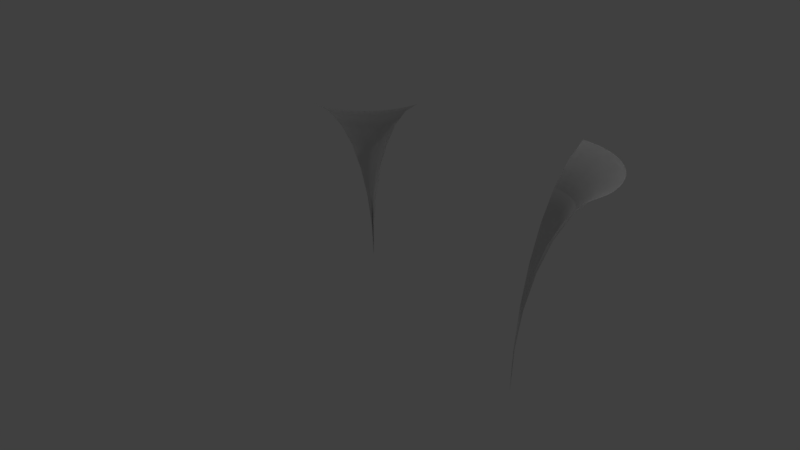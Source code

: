 # Source: hallway3.blend  (saved by Blender 2.77.0; exported with 4.5.12 LTS)
import bpy
from mathutils import Matrix  # noqa: F401  (used for matrix-valued properties, if any)

bpy.ops.wm.read_factory_settings(use_empty=True)
scene = bpy.context.scene
scene.name = 'Scene'

# ---- collections
col_collection_1 = bpy.data.collections.new('Collection 1'); scene.collection.children.link(col_collection_1)

# ---- world
world_world = bpy.data.worlds.new('World'); scene.world = world_world
world_world.color = (0.05088, 0.05088, 0.05088)
world_world.use_sun_shadow = False
world_world.sun_shadow_jitter_overblur = 0.0
world_world.cycles.sampling_method = 'MANUAL'

# ---- cameras
cam_camera = bpy.data.cameras.new('Camera')
cam_camera.clip_end = 100.0
cam_camera.lens = 35.0
cam_camera.sensor_width = 32.0
cam_camera.sensor_height = 18.0
cam_camera.ortho_scale = 7.314
cam_camera.dof.focus_distance = 0.0
cam_camera.dof.aperture_fstop = 128.0

# ---- lights
light_lamp = bpy.data.lights.new('Lamp', 'POINT')
light_lamp.transmission_factor = 0.0
light_lamp.cutoff_distance = 30.0
light_lamp.energy = 100.0
light_lamp.shadow_buffer_clip_start = 1.001
light_lamp.shadow_soft_size = 0.1
light_lamp.shadow_maximum_resolution = 0.006
light_lamp.use_absolute_resolution = True

# ---- meshes
me_cylinder_001 = bpy.data.meshes.new('Cylinder.001')
me_cylinder_001.from_pydata([(0.0, 1.0, 1.0), (0.1951, 0.9808, 1.0), (0.3827, 0.9239, 1.0), (0.5556, 0.8315, 1.0), (0.7071, 0.7071, 1.0), (0.8315, 0.5556, 1.0), (0.9239, 0.3827, 1.0), (0.9808, 0.1951, 1.0), (1.0, 7.55e-08, 1.0), (-1.0, 9.656e-07, 1.0), (-0.9808, 0.1951, 1.0), (-0.9239, 0.3827, 1.0), (-0.8315, 0.5556, 1.0), (-0.7071, 0.7071, 1.0), (-0.5556, 0.8315, 1.0), (-0.3827, 0.9239, 1.0), (-0.1951, 0.9808, 1.0), (0.5556, 0.8315, 1.0), (-0.5707, 0.8315, 1.115), (0.3827, 0.9239, 1.0), (-0.5824, 0.8315, 1.152), (-0.7248, 0.7071, 1.1), (-0.8416, 0.5556, 1.058), (-0.9285, 0.3827, 1.026), (-0.9819, 0.1951, 1.007), (-0.8122, 0.8315, 1.403), (-0.9809, 0.1951, 1.002), (-0.9242, 0.3827, 1.007), (-0.8321, 0.5556, 1.015), (-0.7082, 0.7071, 1.026), (-0.5573, 0.8315, 1.039), (-0.385, 0.9239, 1.054), (-0.1982, 0.9808, 1.07), (0.1951, 0.9808, 1.0), (-0.7171, 0.7071, 1.076), (-0.8372, 0.5556, 1.044), (-0.2225, 0.9808, 1.208), (-0.8762, 0.7071, 1.265), (-0.9288, 0.5556, 1.153), (-0.9678, 0.3827, 1.069), (-0.9919, 0.1951, 1.017), (-0.5975, 0.9808, 1.697), (-0.9811, 0.1951, 1.003), (-0.925, 0.3827, 1.013), (-0.834, 0.5556, 1.029), (-0.7116, 0.7071, 1.051), (-0.5623, 0.8315, 1.077), (-0.3921, 0.9239, 1.107), (-0.2073, 0.9808, 1.14), (0.0, 1.0, 1.0), (-0.9265, 0.3827, 1.02), (-0.9814, 0.1951, 1.005), (-0.4037, 0.9239, 1.16), (-0.6913, 0.9239, 1.535), (-0.7778, 0.8315, 1.385), (-0.8536, 0.7071, 1.254), (-0.9157, 0.5556, 1.146), (-0.9619, 0.3827, 1.066), (-0.9814, 0.1951, 1.005), (-0.9265, 0.3827, 1.02), (-0.8372, 0.5556, 1.044), (-0.7171, 0.7071, 1.076), (-0.5707, 0.8315, 1.115), (-0.4037, 0.9239, 1.16), (-0.2225, 0.9808, 1.208), (-0.2073, 0.9808, 1.14), (-0.3921, 0.9239, 1.107), (-0.5623, 0.8315, 1.077), (-0.9904, 0.1951, 1.017), (-0.5383, 0.9808, 1.659), (-0.6459, 0.9239, 1.506), (-0.7451, 0.8315, 1.364), (-0.832, 0.7071, 1.24), (-0.9033, 0.5556, 1.138), (-0.9819, 0.1951, 1.007), (-0.9285, 0.3827, 1.026), (-0.8416, 0.5556, 1.058), (-0.7248, 0.7071, 1.1), (-0.5824, 0.8315, 1.152), (-0.4199, 0.9239, 1.211), (-0.2436, 0.9808, 1.275), (-0.7116, 0.7071, 1.051), (-0.834, 0.5556, 1.029), (-0.925, 0.3827, 1.013), (-0.9563, 0.3827, 1.062), (-0.989, 0.1951, 1.016), (-0.4826, 0.9808, 1.617), (-0.6032, 0.9239, 1.473), (-0.7143, 0.8315, 1.34), (-0.8117, 0.7071, 1.224), (-0.9826, 0.1951, 1.008), (-0.931, 0.3827, 1.032), (-0.8473, 0.5556, 1.071), (-0.7345, 0.7071, 1.124), (-0.5972, 0.8315, 1.188), (-0.4405, 0.9239, 1.261), (-0.2705, 0.9808, 1.34), (-0.9811, 0.1951, 1.003), (-0.1982, 0.9808, 1.07), (-0.385, 0.9239, 1.054), (-0.8917, 0.5556, 1.129), (-0.9511, 0.3827, 1.058), (-0.9876, 0.1951, 1.015), (-0.4308, 0.9808, 1.569), (-0.5635, 0.9239, 1.437), (-0.6857, 0.8315, 1.314), (-0.9834, 0.1951, 1.01), (-0.9341, 0.3827, 1.038), (-0.854, 0.5556, 1.084), (-0.7463, 0.7071, 1.146), (-0.6151, 0.8315, 1.222), (-0.4654, 0.9239, 1.309), (-0.3029, 0.9808, 1.402), (-0.5573, 0.8315, 1.039), (-0.7082, 0.7071, 1.026), (-0.8321, 0.5556, 1.015), (-0.7929, 0.7071, 1.207), (-0.8808, 0.5556, 1.119), (-0.9462, 0.3827, 1.054), (-0.9864, 0.1951, 1.014), (-0.3834, 0.9808, 1.517), (-0.5271, 0.9239, 1.397), (-0.9843, 0.1951, 1.011), (-0.9376, 0.3827, 1.044), (-0.8619, 0.5556, 1.097), (-0.7601, 0.7071, 1.168), (-0.6359, 0.8315, 1.255), (-0.4943, 0.9239, 1.354), (-0.3407, 0.9808, 1.462), (-0.9242, 0.3827, 1.007), (-0.9809, 0.1951, 1.002), (-0.1951, 0.9808, 1.0), (-0.6595, 0.8315, 1.286), (-0.7756, 0.7071, 1.188), (-0.8709, 0.5556, 1.108), (-0.9417, 0.3827, 1.049), (-0.9853, 0.1951, 1.012), (-0.3407, 0.9808, 1.462), (-0.9853, 0.1951, 1.012), (-0.9417, 0.3827, 1.049), (-0.8709, 0.5556, 1.108), (-0.7756, 0.7071, 1.188), (-0.6595, 0.8315, 1.286), (-0.5271, 0.9239, 1.397), (-0.3834, 0.9808, 1.517), (-0.3827, 0.9239, 1.0), (-0.5556, 0.8315, 1.0), (-0.7071, 0.7071, 1.0), (-0.4943, 0.9239, 1.354), (-0.6359, 0.8315, 1.255), (-0.7601, 0.7071, 1.168), (-0.8619, 0.5556, 1.097), (-0.9376, 0.3827, 1.044), (-0.9843, 0.1951, 1.011), (-0.9864, 0.1951, 1.014), (-0.9462, 0.3827, 1.054), (-0.8808, 0.5556, 1.119), (-0.7929, 0.7071, 1.207), (-0.6857, 0.8315, 1.314), (-0.5635, 0.9239, 1.437), (-0.4308, 0.9808, 1.569), (-0.8315, 0.5556, 1.0), (-0.9239, 0.3827, 1.0), (-0.9808, 0.1951, 1.0), (-0.3029, 0.9808, 1.402), (-0.4654, 0.9239, 1.309), (-0.6151, 0.8315, 1.222), (-0.7463, 0.7071, 1.146), (-0.854, 0.5556, 1.084), (-0.9341, 0.3827, 1.038), (-0.9876, 0.1951, 1.015), (-0.9511, 0.3827, 1.058), (-0.8917, 0.5556, 1.129), (-0.8117, 0.7071, 1.224), (-0.7143, 0.8315, 1.34), (-0.6032, 0.9239, 1.473), (-0.4826, 0.9808, 1.617), (-1.0, 9.656e-07, 1.0), (1.0, 7.55e-08, 1.0), (0.9808, 0.1951, 1.0), (-0.9834, 0.1951, 1.01), (-0.2705, 0.9808, 1.34), (-0.4405, 0.9239, 1.261), (-0.5972, 0.8315, 1.188), (-0.7345, 0.7071, 1.124), (-0.8473, 0.5556, 1.071), (-0.989, 0.1951, 1.016), (-0.9563, 0.3827, 1.062), (-0.9033, 0.5556, 1.138), (-0.832, 0.7071, 1.24), (-0.7451, 0.8315, 1.364), (-0.6459, 0.9239, 1.506), (-0.5383, 0.9808, 1.659), (0.9239, 0.3827, 1.0), (-0.931, 0.3827, 1.032), (-0.9826, 0.1951, 1.008), (-0.2436, 0.9808, 1.275), (-0.4199, 0.9239, 1.211), (-0.9904, 0.1951, 1.017), (-0.9619, 0.3827, 1.066), (-0.9157, 0.5556, 1.146), (-0.8536, 0.7071, 1.254), (-0.7778, 0.8315, 1.385), (-0.6913, 0.9239, 1.535), (-0.5975, 0.9808, 1.697), (0.8315, 0.5556, 1.0), (-0.9919, 0.1951, 1.017), (-0.9678, 0.3827, 1.069), (-0.9288, 0.5556, 1.153), (-0.8762, 0.7071, 1.265), (-0.8122, 0.8315, 1.403), (-0.7391, 0.9239, 1.559), (-0.6598, 0.9808, 1.729), (0.7071, 0.7071, 1.0), (-0.9934, 0.1951, 1.018), (-0.974, 0.3827, 1.072), (-0.9424, 0.5556, 1.158), (-0.8998, 0.7071, 1.275), (-0.848, 0.8315, 1.418), (-0.7889, 0.9239, 1.58), (-0.7247, 0.9808, 1.756), (-0.995, 0.1951, 1.019), (-0.9803, 0.3827, 1.074), (-0.9564, 0.5556, 1.163), (-0.9242, 0.7071, 1.283), (-0.885, 0.8315, 1.429), (-0.8402, 0.9239, 1.596), (-0.7917, 0.9808, 1.777), (-0.9967, 0.1951, 1.019), (-0.9868, 0.3827, 1.075), (-0.9707, 0.5556, 1.166), (-0.9491, 0.7071, 1.288), (-0.9228, 0.8315, 1.438), (-0.8928, 0.9239, 1.608), (-0.8602, 0.9808, 1.793), (-0.9934, 0.1951, 1.018), (-0.6598, 0.9808, 1.729), (-0.7391, 0.9239, 1.559), (-0.9983, 0.1951, 1.019), (-0.9934, 0.3827, 1.076), (-0.9853, 0.5556, 1.168), (-0.9745, 0.7071, 1.292), (-0.9613, 0.8315, 1.443), (-0.9462, 0.9239, 1.615), (-0.9298, 0.9808, 1.802), (-1.0, 1.0, 2.0), (-1.0, 0.9808, 2.195), (-1.0, 0.9239, 2.383), (-1.0, 0.8315, 2.556), (-1.0, 0.7071, 2.707), (-1.0, 0.5556, 2.831), (-1.0, 0.3827, 2.924), (-1.0, 0.1951, 2.981), (-1.0, 1.144e-07, 3.0), (-1.0, 0.1951, 1.019), (-1.0, 0.3827, 1.076), (-1.0, 0.5556, 1.169), (-1.0, 0.7071, 1.293), (-1.0, 0.8315, 1.444), (-1.0, 0.9239, 1.617), (-1.0, 0.9808, 1.805), (-0.974, 0.3827, 1.072), (-0.9424, 0.5556, 1.158), (-0.8998, 0.7071, 1.275), (-0.848, 0.8315, 1.418), (-0.7889, 0.9239, 1.58), (-0.7247, 0.9808, 1.756), (-0.995, 0.1951, 1.019), (-0.9803, 0.3827, 1.074), (-0.9564, 0.5556, 1.163), (-0.9242, 0.7071, 1.283), (-0.885, 0.8315, 1.429), (-0.8402, 0.9239, 1.596), (-0.7917, 0.9808, 1.777), (-0.9967, 0.1951, 1.019), (-0.9868, 0.3827, 1.075), (-0.9707, 0.5556, 1.166), (-0.9491, 0.7071, 1.288), (-0.9228, 0.8315, 1.438), (-0.8928, 0.9239, 1.608), (-0.8602, 0.9808, 1.793), (-0.9983, 0.1951, 1.019), (-0.9934, 0.3827, 1.076), (-0.9853, 0.5556, 1.168), (-0.9745, 0.7071, 1.292), (-0.9613, 0.8315, 1.443), (-0.9462, 0.9239, 1.615), (-0.9298, 0.9808, 1.802), (-1.0, 1.0, 2.0), (-1.0, 0.9808, 2.195), (-1.0, 0.9239, 2.383), (-1.0, 0.8315, 2.556), (-1.0, 0.7071, 2.707), (-1.0, 0.5556, 2.831), (-1.0, 0.3827, 2.924), (-1.0, 0.1951, 2.981), (-1.0, 1.144e-07, 3.0), (-1.0, 0.1951, 1.019), (-1.0, 0.3827, 1.076), (-1.0, 0.5556, 1.169), (-1.0, 0.7071, 1.293), (-1.0, 0.8315, 1.444), (-1.0, 0.9239, 1.617), (-1.0, 0.9808, 1.805)], [(1, 0), (2, 1), (3, 2), (4, 3), (5, 4), (6, 5), (7, 6), (8, 7), (0, 16), (179, 193), (193, 205), (213, 17), (17, 19), (19, 33), (205, 213), (33, 49), (49, 131), (178, 179), (246, 245), (247, 246), (248, 247), (249, 248), (250, 249), (251, 250), (252, 251), (253, 252), (245, 260), (289, 288), (290, 289), (291, 290), (292, 291), (293, 292), (294, 293), (295, 294), (296, 295), (288, 303)], [(29, 28, 44, 45), (9, 26, 42), (28, 27, 43, 44), (27, 26, 42, 43), (264, 263, 270, 271), (237, 25, 264, 265), (273, 272, 279, 280), (262, 261, 268, 269), (15, 14, 30, 31), (20, 21, 184, 183), (16, 15, 31, 32), (22, 23, 194, 185), (177, 130, 97), (177, 195, 180), (195, 180, 169, 194), (194, 169, 168, 185), (185, 168, 167, 184), (181, 182, 165, 164), (265, 264, 271, 272), (10, 9, 26), (11, 10, 26, 27), (12, 11, 27, 28), (13, 12, 28, 29), (14, 13, 29, 30), (25, 37, 263, 264), (236, 237, 265, 266), (235, 177, 267), (261, 235, 267, 268), (184, 167, 166, 183), (114, 115, 82, 81), (30, 29, 45, 46), (31, 30, 46, 47), (183, 166, 165, 182), (32, 31, 47, 48), (21, 22, 185, 184), (115, 129, 83, 82), (164, 165, 148, 137), (263, 262, 269, 270), (53, 54, 25, 237), (41, 53, 237, 236), (38, 39, 261, 262), (40, 177, 235), (34, 35, 22, 21), (18, 34, 21, 20), (64, 63, 79, 80), (37, 38, 262, 263), (42, 9, 58), (43, 42, 58, 59), (44, 43, 59, 60), (45, 44, 60, 61), (46, 45, 61, 62), (47, 46, 62, 63), (23, 24, 195, 194), (48, 47, 63, 64), (24, 177, 195), (70, 71, 54, 53), (69, 70, 53, 41), (39, 40, 235, 261), (50, 51, 24, 23), (51, 177, 24), (80, 79, 95, 96), (35, 50, 23, 22), (79, 78, 94, 95), (54, 55, 37, 25), (55, 56, 38, 37), (58, 9, 74), (59, 58, 74, 75), (60, 59, 75, 76), (61, 60, 76, 77), (62, 61, 77, 78), (63, 62, 78, 79), (52, 18, 20, 197), (57, 68, 40, 39), (56, 57, 39, 38), (177, 68, 40), (74, 9, 90), (75, 74, 90, 91), (76, 75, 91, 92), (77, 76, 92, 93), (78, 77, 93, 94), (94, 110, 111, 95), (86, 87, 70, 69), (196, 197, 182, 181), (93, 109, 110, 94), (65, 66, 52, 36), (96, 95, 111, 112), (92, 108, 109, 93), (197, 20, 183, 182), (91, 107, 108, 92), (90, 106, 107, 91), (9, 90, 106), (67, 81, 34, 18), (81, 82, 35, 34), (112, 111, 127, 128), (66, 67, 18, 52), (111, 110, 126, 127), (110, 109, 125, 126), (109, 108, 124, 125), (9, 106, 122), (108, 107, 123, 124), (87, 88, 71, 70), (84, 85, 68, 57), (73, 84, 57, 56), (177, 85, 68), (72, 73, 56, 55), (97, 177, 51), (128, 127, 143, 144), (82, 83, 50, 35), (127, 126, 142, 143), (126, 125, 141, 142), (125, 124, 140, 141), (9, 122, 138), (124, 123, 139, 140), (123, 122, 138, 139), (71, 72, 55, 54), (103, 104, 87, 86), (101, 102, 85, 84), (100, 101, 84, 73), (177, 102, 85), (89, 100, 73, 72), (107, 106, 122, 123), (144, 143, 159, 160), (36, 52, 197, 196), (143, 142, 158, 159), (142, 141, 157, 158), (141, 140, 156, 157), (9, 138, 154), (140, 139, 155, 156), (139, 138, 154, 155), (83, 97, 51, 50), (88, 89, 72, 71), (118, 119, 102, 101), (117, 118, 101, 100), (177, 119, 102), (116, 117, 100, 89), (105, 116, 89, 88), (113, 114, 81, 67), (159, 158, 174, 175), (158, 157, 173, 174), (157, 156, 172, 173), (9, 154, 170), (156, 155, 171, 172), (155, 154, 170, 171), (177, 153, 136), (99, 113, 67, 66), (98, 99, 66, 65), (104, 105, 88, 87), (135, 136, 119, 118), (134, 135, 118, 117), (177, 136, 119), (133, 134, 117, 116), (132, 133, 116, 105), (174, 173, 189, 190), (173, 172, 188, 189), (9, 170, 186), (172, 171, 187, 188), (171, 170, 186, 187), (177, 180, 153), (168, 169, 152, 151), (160, 159, 175, 176), (147, 161, 115, 114), (146, 147, 114, 113), (121, 132, 105, 104), (120, 121, 104, 103), (169, 180, 153, 152), (152, 153, 136, 135), (151, 152, 135, 134), (190, 189, 201, 202), (189, 188, 200, 201), (9, 186, 198), (188, 187, 199, 200), (187, 186, 198, 199), (165, 166, 149, 148), (175, 174, 190, 191), (161, 162, 129, 115), (176, 175, 191, 192), (163, 177, 130), (162, 163, 130, 129), (150, 151, 134, 133), (149, 150, 133, 132), (148, 149, 132, 121), (137, 148, 121, 120), (9, 198, 206), (200, 199, 207, 208), (199, 198, 206, 207), (191, 190, 202, 203), (192, 191, 203, 204), (131, 145, 99, 98), (167, 168, 151, 150), (166, 167, 150, 149), (207, 206, 214, 215), (206, 9, 214), (201, 200, 208, 209), (202, 201, 209, 210), (203, 202, 210, 211), (204, 203, 211, 212), (145, 146, 113, 99), (208, 207, 215, 216), (209, 208, 216, 217), (210, 209, 217, 218), (211, 210, 218, 219), (212, 211, 219, 220), (129, 130, 97, 83), (227, 226, 233, 234), (214, 9, 221), (215, 214, 221, 222), (216, 215, 222, 223), (217, 216, 223, 224), (218, 217, 224, 225), (219, 218, 225, 226), (220, 219, 226, 227), (234, 233, 243, 244), (233, 232, 242, 243), (221, 9, 228), (222, 221, 228, 229), (223, 222, 229, 230), (224, 223, 230, 231), (225, 224, 231, 232), (226, 225, 232, 233), (244, 243, 259, 260), (243, 242, 258, 259), (242, 241, 257, 258), (228, 9, 238), (229, 228, 238, 239), (230, 229, 239, 240), (231, 230, 240, 241), (232, 231, 241, 242), (280, 279, 286, 287), (266, 265, 272, 273), (238, 9, 254), (239, 238, 254, 255), (240, 239, 255, 256), (241, 240, 256, 257), (279, 278, 285, 286), (267, 177, 274), (268, 267, 274, 275), (269, 268, 275, 276), (270, 269, 276, 277), (271, 270, 277, 278), (272, 271, 278, 279), (287, 286, 302, 303), (286, 285, 301, 302), (285, 284, 300, 301), (274, 177, 281), (275, 274, 281, 282), (276, 275, 282, 283), (277, 276, 283, 284), (278, 277, 284, 285), (281, 177, 297), (282, 281, 297, 298), (283, 282, 298, 299), (284, 283, 299, 300)])
me_cylinder_001.polygons.foreach_set('use_smooth', [True] * 252)
me_cylinder_001.use_remesh_preserve_volume = False
me_cylinder_001.use_remesh_preserve_attributes = False
me_cylinder_001.use_mirror_vertex_groups = False
me_cylinder_001.update()
me_cylinder = bpy.data.meshes.new('Cylinder')
me_cylinder.from_pydata([(0.0, 1.0, 1.0), (0.1951, 0.9808, 1.0), (0.3827, 0.9239, 1.0), (0.5556, 0.8315, 1.0), (0.7071, 0.7071, 1.0), (0.8315, 0.5556, 1.0), (0.9239, 0.3827, 1.0), (0.9808, 0.1951, 1.0), (1.0, 7.55e-08, 1.0), (-1.0, 9.656e-07, 1.0), (-0.9808, 0.1951, 1.0), (-0.9239, 0.3827, 1.0), (-0.8315, 0.5556, 1.0), (-0.7071, 0.7071, 1.0), (-0.5556, 0.8315, 1.0), (-0.3827, 0.9239, 1.0), (-0.1951, 0.9808, 1.0), (0.5556, 0.8315, 1.0), (-0.5707, 0.8315, 1.115), (0.3827, 0.9239, 1.0), (-0.5824, 0.8315, 1.152), (-0.7248, 0.7071, 1.1), (-0.8416, 0.5556, 1.058), (-0.9285, 0.3827, 1.026), (-0.9819, 0.1951, 1.007), (-0.8122, 0.8315, 1.403), (-0.9809, 0.1951, 1.002), (-0.9242, 0.3827, 1.007), (-0.8321, 0.5556, 1.015), (-0.7082, 0.7071, 1.026), (-0.5573, 0.8315, 1.039), (-0.385, 0.9239, 1.054), (-0.1982, 0.9808, 1.07), (0.1951, 0.9808, 1.0), (-0.7171, 0.7071, 1.076), (-0.8372, 0.5556, 1.044), (-0.2225, 0.9808, 1.208), (-0.8762, 0.7071, 1.265), (-0.9288, 0.5556, 1.153), (-0.9678, 0.3827, 1.069), (-0.9919, 0.1951, 1.017), (-0.5975, 0.9808, 1.697), (-0.9811, 0.1951, 1.003), (-0.925, 0.3827, 1.013), (-0.834, 0.5556, 1.029), (-0.7116, 0.7071, 1.051), (-0.5623, 0.8315, 1.077), (-0.3921, 0.9239, 1.107), (-0.2073, 0.9808, 1.14), (0.0, 1.0, 1.0), (-0.9265, 0.3827, 1.02), (-0.9814, 0.1951, 1.005), (-0.4037, 0.9239, 1.16), (-0.6913, 0.9239, 1.535), (-0.7778, 0.8315, 1.385), (-0.8536, 0.7071, 1.254), (-0.9157, 0.5556, 1.146), (-0.9619, 0.3827, 1.066), (-0.9814, 0.1951, 1.005), (-0.9265, 0.3827, 1.02), (-0.8372, 0.5556, 1.044), (-0.7171, 0.7071, 1.076), (-0.5707, 0.8315, 1.115), (-0.4037, 0.9239, 1.16), (-0.2225, 0.9808, 1.208), (-0.2073, 0.9808, 1.14), (-0.3921, 0.9239, 1.107), (-0.5623, 0.8315, 1.077), (-0.9904, 0.1951, 1.017), (-0.5383, 0.9808, 1.659), (-0.6459, 0.9239, 1.506), (-0.7451, 0.8315, 1.364), (-0.832, 0.7071, 1.24), (-0.9033, 0.5556, 1.138), (-0.9819, 0.1951, 1.007), (-0.9285, 0.3827, 1.026), (-0.8416, 0.5556, 1.058), (-0.7248, 0.7071, 1.1), (-0.5824, 0.8315, 1.152), (-0.4199, 0.9239, 1.211), (-0.2436, 0.9808, 1.275), (-0.7116, 0.7071, 1.051), (-0.834, 0.5556, 1.029), (-0.925, 0.3827, 1.013), (-0.9563, 0.3827, 1.062), (-0.989, 0.1951, 1.016), (-0.4826, 0.9808, 1.617), (-0.6032, 0.9239, 1.473), (-0.7143, 0.8315, 1.34), (-0.8117, 0.7071, 1.224), (-0.9826, 0.1951, 1.008), (-0.931, 0.3827, 1.032), (-0.8473, 0.5556, 1.071), (-0.7345, 0.7071, 1.124), (-0.5972, 0.8315, 1.188), (-0.4405, 0.9239, 1.261), (-0.2705, 0.9808, 1.34), (-0.9811, 0.1951, 1.003), (-0.1982, 0.9808, 1.07), (-0.385, 0.9239, 1.054), (-0.8917, 0.5556, 1.129), (-0.9511, 0.3827, 1.058), (-0.9876, 0.1951, 1.015), (-0.4308, 0.9808, 1.569), (-0.5635, 0.9239, 1.437), (-0.6857, 0.8315, 1.314), (-0.9834, 0.1951, 1.01), (-0.9341, 0.3827, 1.038), (-0.854, 0.5556, 1.084), (-0.7463, 0.7071, 1.146), (-0.6151, 0.8315, 1.222), (-0.4654, 0.9239, 1.309), (-0.3029, 0.9808, 1.402), (-0.5573, 0.8315, 1.039), (-0.7082, 0.7071, 1.026), (-0.8321, 0.5556, 1.015), (-0.7929, 0.7071, 1.207), (-0.8808, 0.5556, 1.119), (-0.9462, 0.3827, 1.054), (-0.9864, 0.1951, 1.014), (-0.3834, 0.9808, 1.517), (-0.5271, 0.9239, 1.397), (-0.9843, 0.1951, 1.011), (-0.9376, 0.3827, 1.044), (-0.8619, 0.5556, 1.097), (-0.7601, 0.7071, 1.168), (-0.6359, 0.8315, 1.255), (-0.4943, 0.9239, 1.354), (-0.3407, 0.9808, 1.462), (-0.9242, 0.3827, 1.007), (-0.9809, 0.1951, 1.002), (-0.1951, 0.9808, 1.0), (-0.6595, 0.8315, 1.286), (-0.7756, 0.7071, 1.188), (-0.8709, 0.5556, 1.108), (-0.9417, 0.3827, 1.049), (-0.9853, 0.1951, 1.012), (-0.3407, 0.9808, 1.462), (-0.9853, 0.1951, 1.012), (-0.9417, 0.3827, 1.049), (-0.8709, 0.5556, 1.108), (-0.7756, 0.7071, 1.188), (-0.6595, 0.8315, 1.286), (-0.5271, 0.9239, 1.397), (-0.3834, 0.9808, 1.517), (-0.3827, 0.9239, 1.0), (-0.5556, 0.8315, 1.0), (-0.7071, 0.7071, 1.0), (-0.4943, 0.9239, 1.354), (-0.6359, 0.8315, 1.255), (-0.7601, 0.7071, 1.168), (-0.8619, 0.5556, 1.097), (-0.9376, 0.3827, 1.044), (-0.9843, 0.1951, 1.011), (-0.9864, 0.1951, 1.014), (-0.9462, 0.3827, 1.054), (-0.8808, 0.5556, 1.119), (-0.7929, 0.7071, 1.207), (-0.6857, 0.8315, 1.314), (-0.5635, 0.9239, 1.437), (-0.4308, 0.9808, 1.569), (-0.8315, 0.5556, 1.0), (-0.9239, 0.3827, 1.0), (-0.9808, 0.1951, 1.0), (-0.3029, 0.9808, 1.402), (-0.4654, 0.9239, 1.309), (-0.6151, 0.8315, 1.222), (-0.7463, 0.7071, 1.146), (-0.854, 0.5556, 1.084), (-0.9341, 0.3827, 1.038), (-0.9876, 0.1951, 1.015), (-0.9511, 0.3827, 1.058), (-0.8917, 0.5556, 1.129), (-0.8117, 0.7071, 1.224), (-0.7143, 0.8315, 1.34), (-0.6032, 0.9239, 1.473), (-0.4826, 0.9808, 1.617), (-1.0, 9.656e-07, 1.0), (1.0, 7.55e-08, 1.0), (0.9808, 0.1951, 1.0), (-0.9834, 0.1951, 1.01), (-0.2705, 0.9808, 1.34), (-0.4405, 0.9239, 1.261), (-0.5972, 0.8315, 1.188), (-0.7345, 0.7071, 1.124), (-0.8473, 0.5556, 1.071), (-0.989, 0.1951, 1.016), (-0.9563, 0.3827, 1.062), (-0.9033, 0.5556, 1.138), (-0.832, 0.7071, 1.24), (-0.7451, 0.8315, 1.364), (-0.6459, 0.9239, 1.506), (-0.5383, 0.9808, 1.659), (0.9239, 0.3827, 1.0), (-0.931, 0.3827, 1.032), (-0.9826, 0.1951, 1.008), (-0.2436, 0.9808, 1.275), (-0.4199, 0.9239, 1.211), (-0.9904, 0.1951, 1.017), (-0.9619, 0.3827, 1.066), (-0.9157, 0.5556, 1.146), (-0.8536, 0.7071, 1.254), (-0.7778, 0.8315, 1.385), (-0.6913, 0.9239, 1.535), (-0.5975, 0.9808, 1.697), (0.8315, 0.5556, 1.0), (-0.9919, 0.1951, 1.017), (-0.9678, 0.3827, 1.069), (-0.9288, 0.5556, 1.153), (-0.8762, 0.7071, 1.265), (-0.8122, 0.8315, 1.403), (-0.7391, 0.9239, 1.559), (-0.6598, 0.9808, 1.729), (0.7071, 0.7071, 1.0), (-0.9934, 0.1951, 1.018), (-0.974, 0.3827, 1.072), (-0.9424, 0.5556, 1.158), (-0.8998, 0.7071, 1.275), (-0.848, 0.8315, 1.418), (-0.7889, 0.9239, 1.58), (-0.7247, 0.9808, 1.756), (-0.995, 0.1951, 1.019), (-0.9803, 0.3827, 1.074), (-0.9564, 0.5556, 1.163), (-0.9242, 0.7071, 1.283), (-0.885, 0.8315, 1.429), (-0.8402, 0.9239, 1.596), (-0.7917, 0.9808, 1.777), (-0.9967, 0.1951, 1.019), (-0.9868, 0.3827, 1.075), (-0.9707, 0.5556, 1.166), (-0.9491, 0.7071, 1.288), (-0.9228, 0.8315, 1.438), (-0.8928, 0.9239, 1.608), (-0.8602, 0.9808, 1.793), (-0.9934, 0.1951, 1.018), (-0.6598, 0.9808, 1.729), (-0.7391, 0.9239, 1.559), (-0.9983, 0.1951, 1.019), (-0.9934, 0.3827, 1.076), (-0.9853, 0.5556, 1.168), (-0.9745, 0.7071, 1.292), (-0.9613, 0.8315, 1.443), (-0.9462, 0.9239, 1.615), (-0.9298, 0.9808, 1.802), (-1.0, 1.0, 2.0), (-1.0, 0.9808, 2.195), (-1.0, 0.9239, 2.383), (-1.0, 0.8315, 2.556), (-1.0, 0.7071, 2.707), (-1.0, 0.5556, 2.831), (-1.0, 0.3827, 2.924), (-1.0, 0.1951, 2.981), (-1.0, 1.144e-07, 3.0), (-1.0, 0.1951, 1.019), (-1.0, 0.3827, 1.076), (-1.0, 0.5556, 1.169), (-1.0, 0.7071, 1.293), (-1.0, 0.8315, 1.444), (-1.0, 0.9239, 1.617), (-1.0, 0.9808, 1.805), (-0.974, 0.3827, 1.072), (-0.9424, 0.5556, 1.158), (-0.8998, 0.7071, 1.275), (-0.848, 0.8315, 1.418), (-0.7889, 0.9239, 1.58), (-0.7247, 0.9808, 1.756), (-0.995, 0.1951, 1.019), (-0.9803, 0.3827, 1.074), (-0.9564, 0.5556, 1.163), (-0.9242, 0.7071, 1.283), (-0.885, 0.8315, 1.429), (-0.8402, 0.9239, 1.596), (-0.7917, 0.9808, 1.777), (-0.9967, 0.1951, 1.019), (-0.9868, 0.3827, 1.075), (-0.9707, 0.5556, 1.166), (-0.9491, 0.7071, 1.288), (-0.9228, 0.8315, 1.438), (-0.8928, 0.9239, 1.608), (-0.8602, 0.9808, 1.793), (-0.9983, 0.1951, 1.019), (-0.9934, 0.3827, 1.076), (-0.9853, 0.5556, 1.168), (-0.9745, 0.7071, 1.292), (-0.9613, 0.8315, 1.443), (-0.9462, 0.9239, 1.615), (-0.9298, 0.9808, 1.802), (-1.0, 1.0, 2.0), (-1.0, 0.9808, 2.195), (-1.0, 0.9239, 2.383), (-1.0, 0.8315, 2.556), (-1.0, 0.7071, 2.707), (-1.0, 0.5556, 2.831), (-1.0, 0.3827, 2.924), (-1.0, 0.1951, 2.981), (-1.0, 1.144e-07, 3.0), (-1.0, 0.1951, 1.019), (-1.0, 0.3827, 1.076), (-1.0, 0.5556, 1.169), (-1.0, 0.7071, 1.293), (-1.0, 0.8315, 1.444), (-1.0, 0.9239, 1.617), (-1.0, 0.9808, 1.805)], [(1, 0), (2, 1), (3, 2), (4, 3), (5, 4), (6, 5), (7, 6), (8, 7), (0, 16), (179, 193), (193, 205), (213, 17), (17, 19), (19, 33), (205, 213), (33, 49), (49, 131), (178, 179), (246, 245), (247, 246), (248, 247), (249, 248), (250, 249), (251, 250), (252, 251), (253, 252), (245, 260), (289, 288), (290, 289), (291, 290), (292, 291), (293, 292), (294, 293), (295, 294), (296, 295), (288, 303)], [(29, 28, 44, 45), (9, 26, 42), (28, 27, 43, 44), (27, 26, 42, 43), (264, 263, 270, 271), (237, 25, 264, 265), (273, 272, 279, 280), (262, 261, 268, 269), (15, 14, 30, 31), (20, 21, 184, 183), (16, 15, 31, 32), (22, 23, 194, 185), (177, 130, 97), (177, 195, 180), (195, 180, 169, 194), (194, 169, 168, 185), (185, 168, 167, 184), (181, 182, 165, 164), (265, 264, 271, 272), (10, 9, 26), (11, 10, 26, 27), (12, 11, 27, 28), (13, 12, 28, 29), (14, 13, 29, 30), (25, 37, 263, 264), (236, 237, 265, 266), (235, 177, 267), (261, 235, 267, 268), (184, 167, 166, 183), (114, 115, 82, 81), (30, 29, 45, 46), (31, 30, 46, 47), (183, 166, 165, 182), (32, 31, 47, 48), (21, 22, 185, 184), (115, 129, 83, 82), (164, 165, 148, 137), (263, 262, 269, 270), (53, 54, 25, 237), (41, 53, 237, 236), (38, 39, 261, 262), (40, 177, 235), (34, 35, 22, 21), (18, 34, 21, 20), (64, 63, 79, 80), (37, 38, 262, 263), (42, 9, 58), (43, 42, 58, 59), (44, 43, 59, 60), (45, 44, 60, 61), (46, 45, 61, 62), (47, 46, 62, 63), (23, 24, 195, 194), (48, 47, 63, 64), (24, 177, 195), (70, 71, 54, 53), (69, 70, 53, 41), (39, 40, 235, 261), (50, 51, 24, 23), (51, 177, 24), (80, 79, 95, 96), (35, 50, 23, 22), (79, 78, 94, 95), (54, 55, 37, 25), (55, 56, 38, 37), (58, 9, 74), (59, 58, 74, 75), (60, 59, 75, 76), (61, 60, 76, 77), (62, 61, 77, 78), (63, 62, 78, 79), (52, 18, 20, 197), (57, 68, 40, 39), (56, 57, 39, 38), (177, 68, 40), (74, 9, 90), (75, 74, 90, 91), (76, 75, 91, 92), (77, 76, 92, 93), (78, 77, 93, 94), (94, 110, 111, 95), (86, 87, 70, 69), (196, 197, 182, 181), (93, 109, 110, 94), (65, 66, 52, 36), (96, 95, 111, 112), (92, 108, 109, 93), (197, 20, 183, 182), (91, 107, 108, 92), (90, 106, 107, 91), (9, 90, 106), (67, 81, 34, 18), (81, 82, 35, 34), (112, 111, 127, 128), (66, 67, 18, 52), (111, 110, 126, 127), (110, 109, 125, 126), (109, 108, 124, 125), (9, 106, 122), (108, 107, 123, 124), (87, 88, 71, 70), (84, 85, 68, 57), (73, 84, 57, 56), (177, 85, 68), (72, 73, 56, 55), (97, 177, 51), (128, 127, 143, 144), (82, 83, 50, 35), (127, 126, 142, 143), (126, 125, 141, 142), (125, 124, 140, 141), (9, 122, 138), (124, 123, 139, 140), (123, 122, 138, 139), (71, 72, 55, 54), (103, 104, 87, 86), (101, 102, 85, 84), (100, 101, 84, 73), (177, 102, 85), (89, 100, 73, 72), (107, 106, 122, 123), (144, 143, 159, 160), (36, 52, 197, 196), (143, 142, 158, 159), (142, 141, 157, 158), (141, 140, 156, 157), (9, 138, 154), (140, 139, 155, 156), (139, 138, 154, 155), (83, 97, 51, 50), (88, 89, 72, 71), (118, 119, 102, 101), (117, 118, 101, 100), (177, 119, 102), (116, 117, 100, 89), (105, 116, 89, 88), (113, 114, 81, 67), (159, 158, 174, 175), (158, 157, 173, 174), (157, 156, 172, 173), (9, 154, 170), (156, 155, 171, 172), (155, 154, 170, 171), (177, 153, 136), (99, 113, 67, 66), (98, 99, 66, 65), (104, 105, 88, 87), (135, 136, 119, 118), (134, 135, 118, 117), (177, 136, 119), (133, 134, 117, 116), (132, 133, 116, 105), (174, 173, 189, 190), (173, 172, 188, 189), (9, 170, 186), (172, 171, 187, 188), (171, 170, 186, 187), (177, 180, 153), (168, 169, 152, 151), (160, 159, 175, 176), (147, 161, 115, 114), (146, 147, 114, 113), (121, 132, 105, 104), (120, 121, 104, 103), (169, 180, 153, 152), (152, 153, 136, 135), (151, 152, 135, 134), (190, 189, 201, 202), (189, 188, 200, 201), (9, 186, 198), (188, 187, 199, 200), (187, 186, 198, 199), (165, 166, 149, 148), (175, 174, 190, 191), (161, 162, 129, 115), (176, 175, 191, 192), (163, 177, 130), (162, 163, 130, 129), (150, 151, 134, 133), (149, 150, 133, 132), (148, 149, 132, 121), (137, 148, 121, 120), (9, 198, 206), (200, 199, 207, 208), (199, 198, 206, 207), (191, 190, 202, 203), (192, 191, 203, 204), (131, 145, 99, 98), (167, 168, 151, 150), (166, 167, 150, 149), (207, 206, 214, 215), (206, 9, 214), (201, 200, 208, 209), (202, 201, 209, 210), (203, 202, 210, 211), (204, 203, 211, 212), (145, 146, 113, 99), (208, 207, 215, 216), (209, 208, 216, 217), (210, 209, 217, 218), (211, 210, 218, 219), (212, 211, 219, 220), (129, 130, 97, 83), (227, 226, 233, 234), (214, 9, 221), (215, 214, 221, 222), (216, 215, 222, 223), (217, 216, 223, 224), (218, 217, 224, 225), (219, 218, 225, 226), (220, 219, 226, 227), (234, 233, 243, 244), (233, 232, 242, 243), (221, 9, 228), (222, 221, 228, 229), (223, 222, 229, 230), (224, 223, 230, 231), (225, 224, 231, 232), (226, 225, 232, 233), (244, 243, 259, 260), (243, 242, 258, 259), (242, 241, 257, 258), (228, 9, 238), (229, 228, 238, 239), (230, 229, 239, 240), (231, 230, 240, 241), (232, 231, 241, 242), (280, 279, 286, 287), (266, 265, 272, 273), (238, 9, 254), (239, 238, 254, 255), (240, 239, 255, 256), (241, 240, 256, 257), (279, 278, 285, 286), (267, 177, 274), (268, 267, 274, 275), (269, 268, 275, 276), (270, 269, 276, 277), (271, 270, 277, 278), (272, 271, 278, 279), (287, 286, 302, 303), (286, 285, 301, 302), (285, 284, 300, 301), (274, 177, 281), (275, 274, 281, 282), (276, 275, 282, 283), (277, 276, 283, 284), (278, 277, 284, 285), (281, 177, 297), (282, 281, 297, 298), (283, 282, 298, 299), (284, 283, 299, 300)])
me_cylinder.polygons.foreach_set('use_smooth', [True] * 252)
me_cylinder.use_remesh_preserve_volume = False
me_cylinder.use_remesh_preserve_attributes = False
me_cylinder.use_mirror_vertex_groups = False
me_cylinder.update()

# ---- objects
ob_cylinder_001 = bpy.data.objects.new('Cylinder.001', me_cylinder_001)
ob_cylinder = bpy.data.objects.new('Cylinder', me_cylinder)
ob_lamp = bpy.data.objects.new('Lamp', light_lamp)
ob_camera = bpy.data.objects.new('Camera', cam_camera)

# ---- transforms, parenting, visibility, modifiers, constraints
ob_cylinder_001.location = (2.439, -0.3995, 0.4508)
ob_cylinder_001.rotation_euler = (1.571, 0.0, 1.571)
ob_cylinder_001.scale = (1.0, 2.25, 1.0)
ob_cylinder_001.lineart.crease_threshold = 0.0
ob_cylinder.location = (1.0, 1.0, 0.0)
ob_cylinder.rotation_euler = (1.571, 0.0, 0.0)
ob_cylinder.scale = (1.0, 2.25, 1.0)
ob_cylinder.lineart.crease_threshold = 0.0
ob_lamp.location = (4.076, 1.005, 5.904)
ob_lamp.rotation_euler = (0.6503, 0.05522, 1.866)
ob_lamp.lock_rotations_4d = False
ob_lamp.empty_display_type = 'ARROWS'
ob_lamp.color = (0.0, 0.0, 0.0, 0.0)
ob_lamp.lineart.crease_threshold = 0.0
ob_camera.location = (7.481, -6.508, 5.344)
ob_camera.rotation_euler = (1.109, 0.01082, 0.8149)
ob_camera.lock_rotations_4d = False
ob_camera.empty_display_type = 'ARROWS'
ob_camera.color = (0.0, 0.0, 0.0, 0.0)
ob_camera.display_type = 'WIRE'
ob_camera.lineart.crease_threshold = 0.0

# ---- collection membership
col_collection_1.objects.link(ob_cylinder_001)
col_collection_1.objects.link(ob_cylinder)
col_collection_1.objects.link(ob_lamp)
col_collection_1.objects.link(ob_camera)

# ---- scene / render settings (as saved in the file)
scene.camera = ob_camera
scene.frame_start = 1; scene.frame_end = 250; scene.frame_set(1)
scene.render.engine = 'BLENDER_EEVEE_NEXT'
scene.render.resolution_percentage = 50
scene.render.dither_intensity = 0.0
scene.cycles.use_denoising = False
scene.cycles.samples = 128
scene.cycles.sampling_pattern = 'TABULATED_SOBOL'
scene.cycles.light_sampling_threshold = 0.0
scene.cycles.use_adaptive_sampling = False
scene.cycles.use_light_tree = False
scene.cycles.blur_glossy = 0.0
scene.cycles.sample_clamp_indirect = 0.0
scene.view_settings.view_transform = 'Standard'
bpy.context.view_layer.update()
